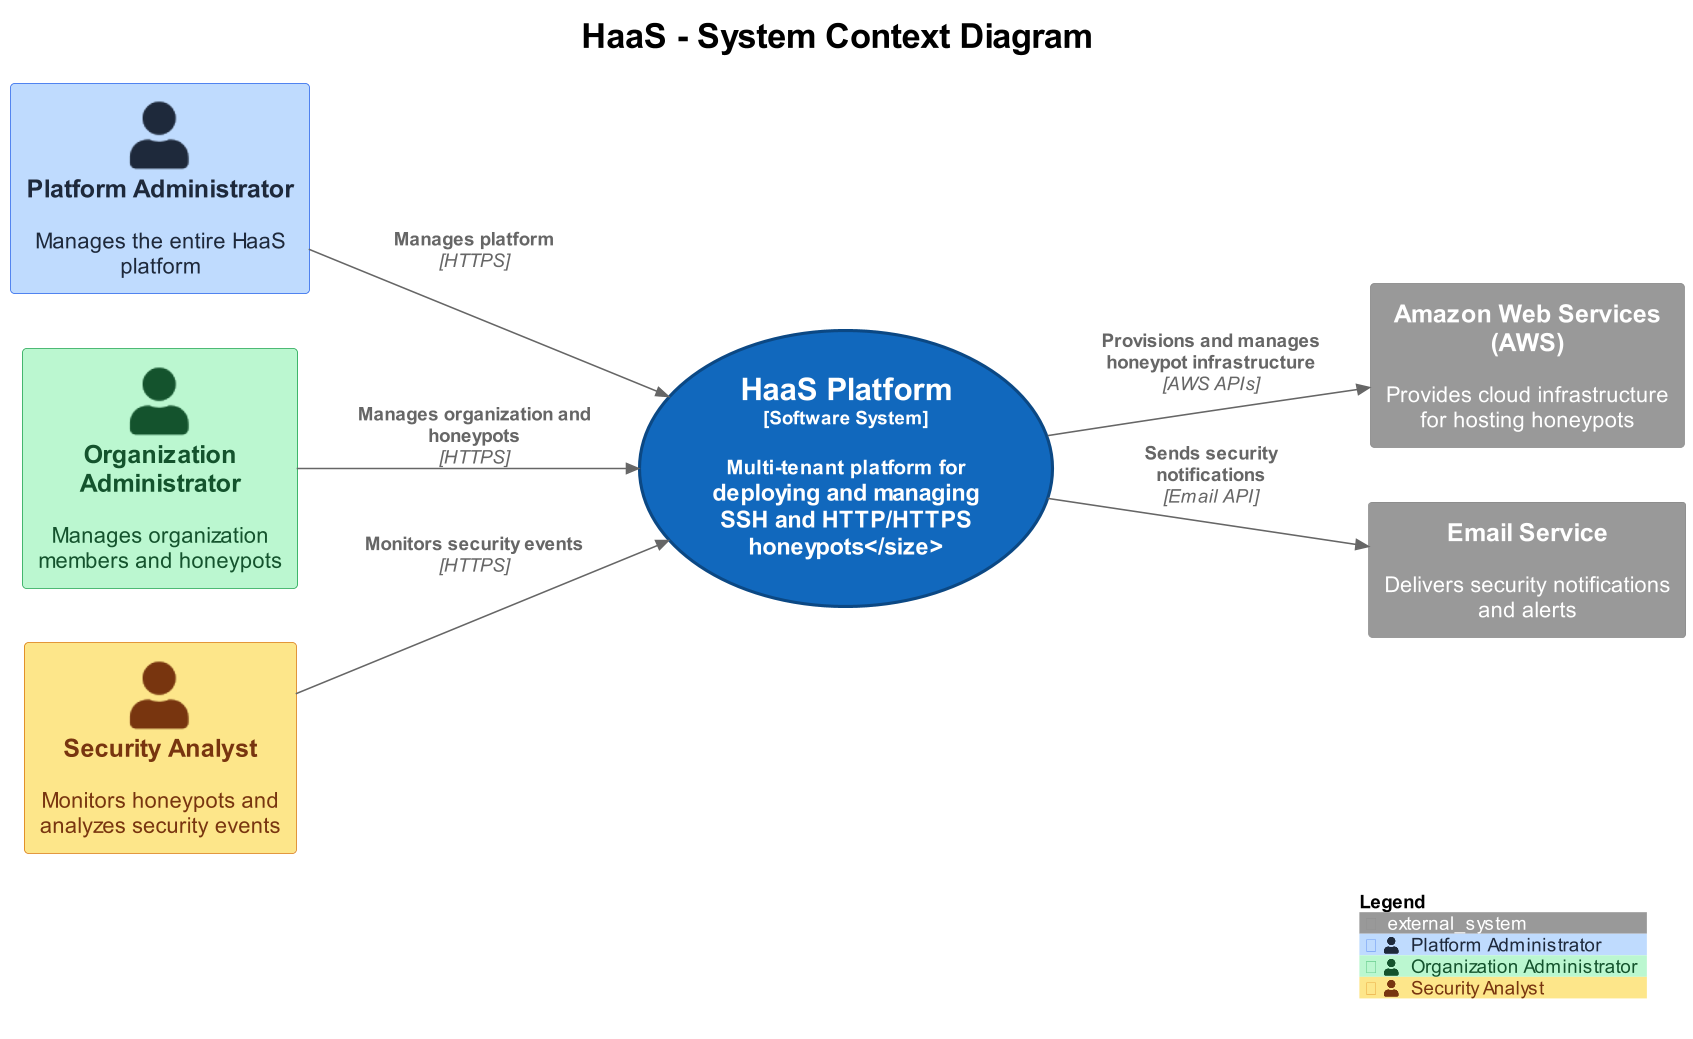

The diagram above was rendered by PlantUML. Its source (embedded in the PNG):
@startuml HaaS-System-Context

!include <C4/C4_Context>
title HaaS - System Context Diagram

LAYOUT_LEFT_RIGHT()

' ===== Fonts =====
skinparam dpi 150
skinparam defaultFontName "Arial"
skinparam defaultFontSize 14
skinparam titleFontSize 22
skinparam titleFontStyle bold
skinparam ArrowFontSize 12
skinparam ArrowFontName "Arial"
skinparam LegendFontSize 12
skinparam rectangleFontSize 14
skinparam personFontSize 14
skinparam usecaseFontSize 15
skinparam usecaseFontStyle bold

' ===== Circle style for the platform =====
skinparam usecase {
  BackgroundColor #1168BD
  BorderColor #0B4884
  FontColor #FFFFFF
  BorderThickness 2
}

' ===== Custom Actor Colors =====
AddPersonTag("platformAdmin", $bgColor="#BFDBFE", $fontColor="#1E293B", $borderColor="#2563EB", $legendText="Platform Administrator")
AddPersonTag("orgAdmin", $bgColor="#BBF7D0", $fontColor="#14532D", $borderColor="#16A34A", $legendText="Organization Administrator")
AddPersonTag("securityAnalyst", $bgColor="#FDE68A", $fontColor="#78350F", $borderColor="#D97706", $legendText="Security Analyst")

' ===== People =====
Person(admin, "Platform Administrator", "Manages the entire HaaS platform", $tags="platformAdmin")
Person(orgAdmin, "Organization Administrator", "Manages organization members and honeypots", $tags="orgAdmin")
Person(analyst, "Security Analyst", "Monitors honeypots and analyzes security events", $tags="securityAnalyst")

' ===== Main System (circle) =====
usecase haas as "<size:20><b>HaaS Platform</b></size>\n<size:12>[Software System]</size>\n\n<size:13>Multi-tenant platform for\ndeploying and managing\nSSH and HTTP/HTTPS\nhoneypots</size>"

' ===== External Systems =====
System_Ext(aws, "Amazon Web Services (AWS)", "Provides cloud infrastructure for hosting honeypots")
System_Ext(email, "Email Service", "Delivers security notifications and alerts")

' ===== Relationships =====
Rel(admin, haas, "Manages platform", "HTTPS")
Rel(orgAdmin, haas, "Manages organization and honeypots", "HTTPS")
Rel(analyst, haas, "Monitors security events", "HTTPS")
Rel(haas, aws, "Provisions and manages honeypot infrastructure", "AWS APIs")
Rel(haas, email, "Sends security notifications", "Email API")

SHOW_LEGEND()

@enduml